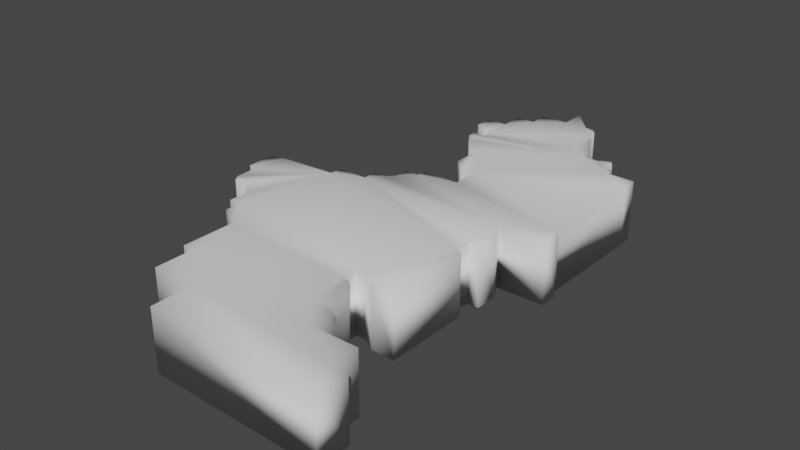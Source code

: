 # Source: District2Filled.blend  (saved by Blender 2.80.75; exported with 4.5.12 LTS)
import bpy
from mathutils import Matrix  # noqa: F401  (used for matrix-valued properties, if any)

bpy.ops.wm.read_factory_settings(use_empty=True)
scene = bpy.context.scene
scene.name = 'Scene'

# ---- collections
col_collection = bpy.data.collections.new('Collection'); scene.collection.children.link(col_collection)

# ---- world
world_world = bpy.data.worlds.new('World'); scene.world = world_world
world_world.use_nodes = True; world_world.node_tree.nodes.clear()
_N = world_world.node_tree.nodes; _L = world_world.node_tree.links
n0 = _N.new('ShaderNodeOutputWorld'); n0.name = 'World Output'; n0.location = (300, 300)
n1 = _N.new('ShaderNodeBackground'); n1.name = 'Background'; n1.location = (10, 300)
n1.inputs[0].default_value = (0.05088, 0.05088, 0.05088, 1.0)
_L.new(n1.outputs[0], n0.inputs[0])
n0.is_active_output = True
world_world.color = (0.05088, 0.05088, 0.05088)
world_world.use_sun_shadow = False
world_world.sun_shadow_jitter_overblur = 0.0

# ---- meshes
me_plane_038 = bpy.data.meshes.new('Plane.038')
me_plane_038.from_pydata([(-0.2777, -0.08884, 0.0), (-0.2628, -0.09414, 0.0), (-0.2628, -0.1297, 0.0), (-0.2554, -0.1403, 0.0), (-0.2384, -0.1403, 0.0), (-0.2082, -0.1604, 0.0), (-0.1886, -0.1943, 0.0), (-0.1892, -0.2203, 0.0), (-0.1499, -0.2431, 0.0), (-0.151, -0.3321, 0.0), (-0.1319, -0.3326, 0.0), (-0.1325, -0.3968, 0.0), (-0.05915, -0.3967, 0.0), (-0.05915, -0.4638, 0.0), (-0.2083, -0.1944, 0.0), (-0.2788, -0.03958, 0.0), (-0.2538, -0.03452, 0.0), (-0.1595, -0.0279, 0.0), (-0.1589, -0.007652, 0.0), (-0.1078, -0.007122, 0.0), (-0.1083, 0.01652, 0.0), (-0.08724, 0.01652, 0.0), (-0.07478, 0.02974, 0.0), (-0.07584, 0.05285, 0.0), (-0.05197, 0.05285, 0.0), (-0.05091, 0.06814, 0.0), (0.01218, 0.06867, 0.0), (0.01165, 0.1154, 0.0), (-0.01328, 0.1154, 0.0), (-0.03479, 0.1346, 0.0), (-0.03585, 0.1899, 0.0), (-0.05402, 0.1899, 0.0), (-0.07507, 0.2177, 0.0), (-0.07401, 0.2306, 0.0), (-0.08518, 0.2322, 0.0), (-0.08518, 0.2473, 0.0), (-0.06466, 0.2478, 0.0), (-0.06519, 0.2644, 0.0), (-0.07431, 0.2655, 0.0), (-0.1018, 0.2805, 0.0), (-0.101, 0.3119, 0.0), (-0.06725, 0.3119, 0.0), (-0.06725, 0.3519, 0.0), (-0.03585, 0.3519, 0.0), (-0.03585, 0.3859, 0.0), (0.00877, 0.3859, 0.0), (0.00974, 0.4287, 0.0), (0.04806, 0.3867, 0.0), (0.06212, 0.3867, 0.0), (0.07122, 0.376, 0.0), (0.07122, 0.3542, 0.0), (0.08084, 0.3505, 0.0), (0.08084, 0.3045, 0.0), (0.1056, 0.3045, 0.0), (0.1056, 0.2787, 0.0), (0.1376, 0.2787, 0.0), (0.1428, 0.2886, 0.0), (0.1556, 0.288, 0.0), (0.1611, 0.2799, 0.0), (0.1611, 0.2628, 0.0), (0.1709, 0.246, 0.0), (0.2186, 0.246, 0.0), (0.2182, 0.02713, 0.0), (0.2266, 0.02215, 0.0), (0.2254, -0.008588, 0.0), (0.1474, -0.008376, 0.0), (0.1612, -0.03509, 0.0), (0.1606, -0.07219, 0.0), (0.1433, -0.07282, 0.0), (0.1364, -0.09911, 0.0), (0.1544, -0.1079, 0.0), (0.1544, -0.2492, 0.0), (0.1162, -0.2486, 0.0), (0.09233, -0.2353, 0.0), (0.07685, -0.2347, 0.0), (0.07749, -0.2591, 0.0), (0.0866, -0.2591, 0.0), (0.0866, -0.3235, 0.0), (0.1201, -0.3248, 0.0), (0.1207, -0.3686, 0.0), (0.2004, -0.3679, 0.0), (0.201, -0.4151, 0.0), (0.2273, -0.4148, 0.0), (0.2278, -0.4705, 0.0), (0.2194, 0.222, 0.0), (0.1707, 0.2624, 0.0), (-0.2628, -0.09414, 0.1), (-0.2777, -0.08884, 0.1), (-0.2628, -0.1297, 0.1), (-0.2554, -0.1403, 0.1), (-0.2384, -0.1403, 0.1), (-0.2082, -0.1604, 0.1), (-0.1892, -0.2203, 0.1), (-0.1886, -0.1943, 0.1), (-0.1499, -0.2431, 0.1), (-0.151, -0.3321, 0.1), (-0.1319, -0.3326, 0.1), (-0.1325, -0.3968, 0.1), (-0.05915, -0.3967, 0.1), (-0.05915, -0.4638, 0.1), (-0.2788, -0.03958, 0.1), (-0.2538, -0.03452, 0.1), (-0.1078, -0.007122, 0.1), (-0.1589, -0.007652, 0.1), (-0.1083, 0.01652, 0.1), (-0.08724, 0.01652, 0.1), (-0.07478, 0.02974, 0.1), (-0.07584, 0.05285, 0.1), (-0.05197, 0.05285, 0.1), (-0.05091, 0.06814, 0.1), (0.01218, 0.06867, 0.1), (0.01165, 0.1154, 0.1), (-0.01328, 0.1154, 0.1), (-0.03479, 0.1346, 0.1), (-0.03585, 0.1899, 0.1), (-0.05402, 0.1899, 0.1), (-0.07507, 0.2177, 0.1), (-0.07401, 0.2306, 0.1), (-0.08518, 0.2322, 0.1), (-0.08518, 0.2473, 0.1), (-0.06466, 0.2478, 0.1), (-0.06519, 0.2644, 0.1), (-0.07431, 0.2655, 0.1), (-0.1018, 0.2805, 0.1), (-0.06725, 0.3119, 0.1), (-0.101, 0.3119, 0.1), (-0.06725, 0.3519, 0.1), (-0.03585, 0.3519, 0.1), (-0.03585, 0.3859, 0.1), (0.00877, 0.3859, 0.1), (0.00974, 0.4287, 0.1), (0.04806, 0.3867, 0.1), (0.06212, 0.3867, 0.1), (0.07122, 0.376, 0.1), (0.07122, 0.3542, 0.1), (0.08084, 0.3505, 0.1), (0.08084, 0.3045, 0.1), (0.1056, 0.3045, 0.1), (0.1056, 0.2787, 0.1), (0.1376, 0.2787, 0.1), (0.1428, 0.2886, 0.1), (0.1556, 0.288, 0.1), (0.1611, 0.2799, 0.1), (0.1611, 0.2628, 0.1), (0.2186, 0.246, 0.1), (0.1709, 0.246, 0.1), (0.2266, 0.02215, 0.1), (0.2182, 0.02713, 0.1), (0.2254, -0.008588, 0.1), (0.1474, -0.008376, 0.1), (0.1612, -0.03509, 0.1), (0.1606, -0.07219, 0.1), (0.1433, -0.07282, 0.1), (0.1364, -0.09911, 0.1), (0.1544, -0.2492, 0.1), (0.1544, -0.1079, 0.1), (0.1162, -0.2486, 0.1), (0.09233, -0.2353, 0.1), (0.07685, -0.2347, 0.1), (0.07749, -0.2591, 0.1), (0.0866, -0.2591, 0.1), (0.0866, -0.3235, 0.1), (0.1201, -0.3248, 0.1), (0.1207, -0.3686, 0.1), (0.2004, -0.3679, 0.1), (0.201, -0.4151, 0.1), (0.2273, -0.4148, 0.1), (0.2278, -0.4705, 0.1), (-0.2083, -0.1944, 0.1), (0.2194, 0.222, 0.1), (0.1707, 0.2624, 0.1), (-0.1595, -0.0279, 0.1)], [(62, 61)], [(46, 47, 45), (48, 49, 47), (44, 45, 43), (51, 52, 50), (53, 54, 52), (56, 57, 55), (57, 58, 55), (42, 43, 41), (40, 41, 39), (39, 41, 38), (37, 38, 41), (85, 60, 59), (60, 61, 84), (31, 32, 30), (34, 35, 33), (35, 36, 33), (29, 30, 28), (25, 26, 24), (23, 24, 22), (20, 21, 19), (18, 19, 17), (15, 16, 0), (0, 16, 1), (16, 17, 1), (1, 17, 2), (2, 17, 3), (3, 17, 4), (4, 17, 5), (14, 5, 6), (7, 6, 8), (9, 8, 10), (11, 10, 12), (12, 83, 13), (82, 83, 81), (83, 12, 81), (80, 81, 79), (81, 12, 79), (78, 79, 77), (76, 77, 75), (72, 73, 71), (70, 71, 73), (69, 70, 73), (73, 74, 69), (67, 68, 66), (65, 66, 68), (63, 64, 62), (64, 65, 62), (27, 28, 30), (41, 43, 37), (49, 50, 47), (47, 50, 45), (45, 50, 43), (37, 43, 50), (50, 52, 37), (37, 52, 36), (52, 54, 36), (58, 59, 55), (36, 54, 33), (32, 33, 54), (32, 54, 30), (30, 54, 27), (59, 60, 55), (55, 60, 54), (54, 60, 27), (60, 84, 27), (62, 27, 84), (27, 62, 26), (62, 65, 26), (26, 65, 24), (24, 65, 22), (21, 22, 65), (21, 65, 19), (65, 68, 19), (68, 69, 19), (19, 69, 17), (69, 74, 17), (5, 17, 6), (17, 74, 6), (6, 74, 8), (74, 75, 8), (8, 75, 10), (75, 77, 10), (10, 77, 12), (79, 12, 77), (130, 129, 131), (132, 131, 133), (128, 127, 129), (135, 134, 136), (137, 136, 138), (140, 139, 141), (141, 139, 142), (126, 124, 127), (125, 123, 124), (123, 122, 124), (121, 124, 122), (170, 143, 145), (145, 169, 144), (115, 114, 116), (118, 117, 119), (119, 117, 120), (113, 112, 114), (109, 108, 110), (107, 106, 108), (104, 102, 105), (103, 171, 102), (100, 87, 101), (87, 86, 101), (101, 86, 171), (86, 88, 171), (88, 89, 171), (89, 90, 171), (90, 91, 171), (168, 93, 91), (92, 94, 93), (95, 96, 94), (97, 98, 96), (98, 99, 167), (166, 165, 167), (167, 165, 98), (164, 163, 165), (165, 163, 98), (162, 161, 163), (160, 159, 161), (156, 154, 157), (155, 157, 154), (153, 157, 155), (157, 153, 158), (151, 150, 152), (149, 152, 150), (146, 147, 148), (148, 147, 149), (111, 114, 112), (124, 121, 127), (133, 131, 134), (131, 129, 134), (129, 127, 134), (121, 134, 127), (134, 121, 136), (121, 120, 136), (136, 120, 138), (142, 139, 143), (120, 117, 138), (116, 138, 117), (116, 114, 138), (114, 111, 138), (143, 139, 145), (139, 138, 145), (138, 111, 145), (145, 111, 169), (147, 169, 111), (111, 110, 147), (147, 110, 149), (110, 108, 149), (108, 106, 149), (105, 149, 106), (105, 102, 149), (149, 102, 152), (152, 102, 153), (102, 171, 153), (153, 171, 158), (91, 93, 171), (171, 93, 158), (93, 94, 158), (158, 94, 159), (94, 96, 159), (159, 96, 161), (96, 98, 161), (163, 161, 98), (67, 151, 152, 68), (41, 40, 125, 124), (10, 11, 97, 96), (68, 152, 153, 69), (41, 124, 126, 42), (11, 12, 98, 97), (70, 155, 154, 71), (42, 126, 127, 43), (13, 99, 98, 12), (71, 154, 156, 72), (43, 127, 128, 44), (0, 87, 100, 15), (72, 156, 157, 73), (44, 128, 129, 45), (15, 100, 101, 16), (73, 157, 158, 74), (45, 129, 130, 46), (19, 18, 103, 102), (75, 74, 158, 159), (46, 130, 131, 47), (19, 102, 104, 20), (75, 159, 160, 76), (47, 131, 132, 48), (20, 104, 105, 21), (76, 160, 161, 77), (48, 132, 133, 49), (21, 105, 106, 22), (77, 161, 162, 78), (49, 133, 134, 50), (22, 106, 107, 23), (78, 162, 163, 79), (50, 134, 135, 51), (23, 107, 108, 24), (79, 163, 164, 80), (51, 135, 136, 52), (24, 108, 109, 25), (80, 164, 165, 81), (52, 136, 137, 53), (25, 109, 110, 26), (81, 165, 166, 82), (53, 137, 138, 54), (27, 26, 110, 111), (82, 166, 167, 83), (55, 54, 138, 139), (27, 111, 112, 28), (6, 93, 168, 14), (55, 139, 140, 56), (28, 112, 113, 29), (84, 61, 144, 169), (56, 140, 141, 57), (29, 113, 114, 30), (60, 85, 170, 145), (57, 141, 142, 58), (30, 114, 115, 31), (1, 86, 87, 0), (69, 153, 155, 70), (58, 142, 143, 59), (31, 115, 116, 32), (2, 88, 86, 1), (85, 59, 143, 170), (61, 60, 145, 144), (32, 116, 117, 33), (3, 89, 88, 2), (40, 39, 123, 125), (33, 117, 118, 34), (4, 90, 89, 3), (62, 84, 169, 147), (62, 147, 146, 63), (34, 118, 119, 35), (5, 91, 90, 4), (16, 101, 171, 17), (63, 146, 148, 64), (35, 119, 120, 36), (6, 7, 92, 93), (83, 167, 99, 13), (64, 148, 149, 65), (36, 120, 121, 37), (7, 8, 94, 92), (14, 168, 91, 5), (65, 149, 150, 66), (38, 37, 121, 122), (8, 9, 95, 94), (18, 17, 171, 103), (66, 150, 151, 67), (39, 38, 122, 123), (9, 10, 96, 95)])
me_plane_038.use_remesh_preserve_volume = False
me_plane_038.use_remesh_preserve_attributes = False
me_plane_038.use_mirror_vertex_groups = False
me_plane_038.update()
me_plane_038.normals_split_custom_set([tuple(v) for v in zip(*[iter([-0.2096, 0.5591, -0.8022, 0.1679, 0.3806, -0.9094, -0.2353, 0.2407, -0.9416, 0.3671, 0.7953, -0.4824, 0.6421, 0.2365, -0.7292, 0.1679, 0.3806, -0.9094, -0.5773, 0.5774, -0.5774, -0.2353, 0.2407, -0.9416, -0.1924, 0.1925, -0.9622, 0.705, 0.4839, -0.5185, 0.1925, 0.1924, -0.9622, 0.2185, 0.15, -0.9642, 0.5773, 0.5774, -0.5774, 0.1231, 0.1231, -0.9847, 0.1925, 0.1924, -0.9622, -0.4276, 0.7465, -0.5098, 0.3264, 0.5808, -0.7457, -0.1675, 0.2773, -0.9461, 0.3264, 0.5808, -0.7457, 0.661, 0.2019, -0.7227, -0.1675, 0.2773, -0.9461, -0.5773, 0.5774, -0.5774, -0.1925, 0.1925, -0.9622, -0.1924, 0.1925, -0.9622, -0.5723, 0.5872, -0.5725, -0.1924, 0.1925, -0.9622, -0.5627, -0.3239, -0.7606, -0.5627, -0.3238, -0.7606, -0.1925, 0.1924, -0.9622, -0.2126, -0.6674, -0.7137, -0.2134, -0.1962, -0.957, -0.2125, -0.6675, -0.7137, -0.1924, 0.1925, -0.9622, 0.5902, 0.5745, -0.5671, 0.1621, 0.1644, -0.973, 0.3127, 0.3002, -0.9012, 0.1621, 0.1644, -0.973, 0.5707, 0.5901, -0.571, 0.5546, 0.007596, -0.8321, -0.3888, -0.7817, -0.4876, -0.5076, -0.1477, -0.8488, -0.1923, -0.196, -0.9616, -0.6298, -0.5465, -0.552, -0.417, 0.4064, -0.813, -0.2672, -0.2134, -0.9397, -0.417, 0.4064, -0.813, -0.2418, 0.2282, -0.9431, -0.2672, -0.2134, -0.9397, -0.7978, -0.3662, -0.4789, -0.1923, -0.196, -0.9616, -0.2435, -0.6378, -0.7307, -0.5663, 0.6019, -0.563, -0.2377, 0.233, -0.943, -0.2342, 0.251, -0.9392, -0.5857, 0.5596, -0.5864, -0.2342, 0.251, -0.9392, -0.4905, 0.1818, -0.8523, -0.5815, 0.5687, -0.5817, -0.2069, 0.4793, -0.8529, -0.1639, 0.1586, -0.9736, -0.5757, 0.5862, -0.57, -0.1639, 0.1586, -0.9736, -0.1058, 0.1015, -0.9892, -0.6543, 0.5229, -0.5463, -0.0744, 0.5489, -0.8326, -0.5156, -0.3723, -0.7717, -0.5156, -0.3723, -0.7717, -0.07442, 0.5489, -0.8326, -0.3911, -0.2757, -0.8781, -0.07446, 0.5489, -0.8326, -0.1058, 0.1015, -0.9892, -0.3911, -0.2756, -0.8781, -0.3911, -0.2757, -0.8781, -0.1058, 0.1015, -0.9892, -0.6582, -0.2075, -0.7236, -0.6583, -0.2075, -0.7236, -0.1058, 0.1015, -0.9892, -0.3065, -0.5886, -0.7481, -0.3065, -0.5886, -0.7481, -0.1058, 0.1015, -0.9892, -0.2003, -0.6618, -0.7224, -0.2004, -0.6618, -0.7224, -0.1058, 0.1015, -0.9892, -0.4469, -0.2383, -0.8623, -0.577, -0.5766, -0.5784, -0.4469, -0.2383, -0.8623, -0.1921, -0.1887, -0.9631, -0.754, -0.4238, -0.5019, -0.1921, -0.1887, -0.9631, -0.284, -0.1612, -0.9452, -0.5903, -0.5672, -0.5743, -0.284, -0.1612, -0.9452, -0.1976, -0.1907, -0.9616, -0.5787, -0.5742, -0.5791, -0.1977, -0.1906, -0.9616, -0.1621, -0.1622, -0.9733, -0.1621, -0.1622, -0.9733, 0.2952, -0.2998, -0.9072, -0.5864, -0.5727, -0.5729, 0.5719, 0.5825, -0.5777, 0.2953, -0.2997, -0.9072, 0.2332, 0.2388, -0.9426, 0.2953, -0.2998, -0.9072, -0.1621, -0.1622, -0.9733, 0.2332, 0.2388, -0.9426, 0.5716, 0.5841, -0.5763, 0.2333, 0.2388, -0.9426, 0.2337, 0.239, -0.9425, 0.2333, 0.2388, -0.9426, -0.1621, -0.1622, -0.9733, 0.2337, 0.239, -0.9425, 0.589, 0.5753, -0.5675, 0.2337, 0.239, -0.9425, 0.1994, 0.192, -0.9609, 0.5774, 0.5773, -0.5774, 0.1995, 0.192, -0.9609, 0.2353, 0.2415, -0.9414, -0.2301, -0.8586, -0.4582, -0.1184, -0.4211, -0.8992, 0.4026, -0.4094, -0.8188, 0.5486, 0.3426, -0.7626, 0.4026, -0.4093, -0.8188, -0.1184, -0.4211, -0.8992, 0.2686, 0.1232, -0.9553, 0.5486, 0.3427, -0.7626, -0.1184, -0.4211, -0.8992, -0.1184, -0.4211, -0.8992, 0.185, -0.1877, -0.9647, 0.2686, 0.1233, -0.9553, 0.588, -0.5766, -0.5672, 0.233, -0.2906, -0.928, 0.6779, 0.1584, -0.7179, 0.1098, -0.06714, -0.9917, 0.6779, 0.1584, -0.7179, 0.233, -0.2906, -0.928, 0.7589, 0.413, -0.5036, 0.4042, -0.4224, -0.8113, 0.2849, 0.1616, -0.9448, 0.4042, -0.4224, -0.8113, 0.1098, -0.06714, -0.9917, 0.2849, 0.1616, -0.9448, -0.1622, -0.164, -0.973, -0.2435, -0.6378, -0.7307, -0.1923, -0.196, -0.9616, -0.1924, 0.1925, -0.9622, -0.1924, 0.1925, -0.9622, -0.2134, -0.1963, -0.957, 0.6421, 0.2366, -0.7292, 0.2185, 0.1499, -0.9642, 0.1678, 0.3806, -0.9094, 0.1679, 0.3806, -0.9094, 0.2185, 0.1499, -0.9642, -0.2354, 0.2407, -0.9416, -0.2354, 0.2407, -0.9416, 0.2185, 0.1499, -0.9642, -0.1925, 0.1924, -0.9622, -0.2134, -0.1962, -0.957, -0.1925, 0.1925, -0.9622, 0.2185, 0.1499, -0.9642, 0.2185, 0.15, -0.9642, 0.1924, 0.1925, -0.9622, -0.2134, -0.1962, -0.957, -0.2134, -0.1962, -0.957, 0.1924, 0.1925, -0.9622, -0.2417, 0.2282, -0.9431, 0.1925, 0.1925, -0.9622, 0.1231, 0.1231, -0.9847, -0.2418, 0.2282, -0.9431, 0.661, 0.2019, -0.7227, 0.3127, 0.3001, -0.9012, -0.1675, 0.2773, -0.9461, -0.2418, 0.2282, -0.9431, 0.1231, 0.1231, -0.9847, -0.2673, -0.2134, -0.9397, -0.5076, -0.1476, -0.8488, -0.2673, -0.2134, -0.9397, 0.1231, 0.1231, -0.9847, -0.5076, -0.1476, -0.8488, 0.1231, 0.1231, -0.9847, -0.1923, -0.196, -0.9616, -0.1923, -0.196, -0.9616, 0.1231, 0.1231, -0.9847, -0.1622, -0.164, -0.973, 0.3127, 0.3001, -0.9012, 0.1621, 0.1644, -0.973, -0.1674, 0.2773, -0.9461, -0.1675, 0.2773, -0.9461, 0.1621, 0.1644, -0.973, 0.1231, 0.1231, -0.9847, 0.1231, 0.1231, -0.9847, 0.1621, 0.1644, -0.973, -0.1622, -0.164, -0.973, 0.1621, 0.1644, -0.973, 0.5546, 0.007572, -0.8321, -0.1622, -0.164, -0.973, 0.2849, 0.1616, -0.9448, -0.1622, -0.164, -0.973, 0.5546, 0.007513, -0.8321, -0.1622, -0.164, -0.973, 0.2849, 0.1616, -0.9448, -0.2377, 0.233, -0.943, 0.2849, 0.1616, -0.9448, 0.1098, -0.06714, -0.9917, -0.2377, 0.233, -0.943, -0.2377, 0.233, -0.943, 0.1099, -0.06713, -0.9917, -0.2343, 0.251, -0.9392, -0.2342, 0.251, -0.9392, 0.1098, -0.06714, -0.9917, -0.4905, 0.1818, -0.8523, -0.2069, 0.4793, -0.8529, -0.4905, 0.1818, -0.8523, 0.1098, -0.06713, -0.9917, -0.2069, 0.4793, -0.8529, 0.1098, -0.06713, -0.9917, -0.1639, 0.1586, -0.9736, 0.1098, -0.06715, -0.9917, 0.2329, -0.2907, -0.928, -0.1639, 0.1586, -0.9736, 0.233, -0.2906, -0.928, 0.2686, 0.1233, -0.9553, -0.1639, 0.1586, -0.9736, -0.1639, 0.1586, -0.9736, 0.2686, 0.1232, -0.9553, -0.1058, 0.1015, -0.9892, 0.2686, 0.1232, -0.9553, 0.185, -0.1877, -0.9647, -0.1058, 0.1015, -0.9892, -0.4469, -0.2383, -0.8623, -0.1058, 0.1015, -0.9892, -0.1921, -0.1887, -0.9631, -0.1058, 0.1015, -0.9892, 0.185, -0.1877, -0.9647, -0.1921, -0.1887, -0.9631, -0.1921, -0.1887, -0.9631, 0.1849, -0.1877, -0.9647, -0.284, -0.1612, -0.9452, 0.185, -0.1877, -0.9647, 0.2353, 0.2415, -0.9414, -0.284, -0.1612, -0.9452, -0.284, -0.1612, -0.9452, 0.2353, 0.2415, -0.9414, -0.1977, -0.1906, -0.9616, 0.2353, 0.2415, -0.9414, 0.1995, 0.192, -0.9609, -0.1976, -0.1907, -0.9616, -0.1976, -0.1907, -0.9616, 0.1995, 0.192, -0.9609, -0.1621, -0.1622, -0.9733, 0.2337, 0.239, -0.9425, -0.1621, -0.1622, -0.9733, 0.1994, 0.192, -0.9609, -0.2097, 0.5591, 0.8022, -0.2354, 0.2407, 0.9416, 0.1679, 0.3806, 0.9094, 0.367, 0.7954, 0.4824, 0.1679, 0.3806, 0.9094, 0.6421, 0.2365, 0.7292, -0.5774, 0.5773, 0.5774, -0.1924, 0.1925, 0.9622, -0.2354, 0.2407, 0.9416, 0.705, 0.4838, 0.5185, 0.2185, 0.15, 0.9642, 0.1925, 0.1924, 0.9622, 0.5773, 0.5774, 0.5774, 0.1925, 0.1925, 0.9622, 0.1231, 0.1231, 0.9847, -0.4277, 0.7464, 0.5098, -0.1675, 0.2773, 0.9461, 0.3264, 0.5808, 0.7457, 0.3264, 0.5808, 0.7457, -0.1675, 0.2773, 0.9461, 0.661, 0.2019, 0.7227, -0.5774, 0.5773, 0.5774, -0.1924, 0.1925, 0.9622, -0.1925, 0.1924, 0.9622, -0.5724, 0.5871, 0.5725, -0.5627, -0.3239, 0.7606, -0.1924, 0.1925, 0.9622, -0.5627, -0.3238, 0.7606, -0.2126, -0.6674, 0.7137, -0.1925, 0.1924, 0.9622, -0.2134, -0.1963, 0.957, -0.1924, 0.1925, 0.9622, -0.2125, -0.6675, 0.7137, 0.5902, 0.5746, 0.5671, 0.3127, 0.3002, 0.9012, 0.1621, 0.1644, 0.973, 0.1621, 0.1644, 0.973, 0.5546, 0.007581, 0.8321, 0.5707, 0.5902, 0.571, -0.3887, -0.7818, 0.4876, -0.1923, -0.196, 0.9616, -0.5076, -0.1477, 0.8488, -0.6298, -0.5465, 0.552, -0.2672, -0.2134, 0.9397, -0.417, 0.4064, 0.813, -0.417, 0.4064, 0.813, -0.2672, -0.2134, 0.9397, -0.2418, 0.2282, 0.9431, -0.7978, -0.3663, 0.4789, -0.2435, -0.6378, 0.7307, -0.1923, -0.196, 0.9616, -0.5664, 0.6019, 0.563, -0.2342, 0.251, 0.9392, -0.2377, 0.2331, 0.943, -0.5858, 0.5595, 0.5864, -0.4905, 0.1818, 0.8523, -0.2342, 0.251, 0.9392, -0.5816, 0.5686, 0.5817, -0.1639, 0.1586, 0.9736, -0.2069, 0.4793, 0.8529, -0.5757, 0.5862, 0.57, -0.1058, 0.1015, 0.9892, -0.1639, 0.1586, 0.9736, -0.6544, 0.5229, 0.5463, -0.5156, -0.3723, 0.7717, -0.0744, 0.5489, 0.8326, -0.5156, -0.3723, 0.7717, -0.3911, -0.2757, 0.8781, -0.07439, 0.5489, 0.8326, -0.07446, 0.5489, 0.8326, -0.3911, -0.2756, 0.8781, -0.1058, 0.1015, 0.9892, -0.3911, -0.2757, 0.8781, -0.6582, -0.2076, 0.7236, -0.1058, 0.1015, 0.9892, -0.6583, -0.2075, 0.7236, -0.3065, -0.5886, 0.7481, -0.1058, 0.1015, 0.9892, -0.3065, -0.5886, 0.7481, -0.2003, -0.6618, 0.7224, -0.1058, 0.1015, 0.9892, -0.2004, -0.6618, 0.7224, -0.4469, -0.2383, 0.8623, -0.1058, 0.1015, 0.9892, -0.5769, -0.5767, 0.5784, -0.1921, -0.1887, 0.9631, -0.4469, -0.2383, 0.8623, -0.754, -0.4237, 0.5019, -0.284, -0.1612, 0.9452, -0.1921, -0.1887, 0.9631, -0.5902, -0.5673, 0.5743, -0.1976, -0.1907, 0.9616, -0.284, -0.1612, 0.9452, -0.5786, -0.5743, 0.5791, -0.1621, -0.1622, 0.9733, -0.1977, -0.1906, 0.9616, -0.1621, -0.1622, 0.9733, -0.5863, -0.5727, 0.5729, 0.2952, -0.2998, 0.9072, 0.5718, 0.5826, 0.5777, 0.2333, 0.2388, 0.9426, 0.2953, -0.2997, 0.9072, 0.2953, -0.2998, 0.9072, 0.2332, 0.2388, 0.9426, -0.1621, -0.1622, 0.9733, 0.5716, 0.5841, 0.5763, 0.2337, 0.239, 0.9425, 0.2333, 0.2388, 0.9426, 0.2333, 0.2388, 0.9426, 0.2337, 0.239, 0.9425, -0.1621, -0.1622, 0.9733, 0.5889, 0.5754, 0.5675, 0.1994, 0.192, 0.9609, 0.2337, 0.239, 0.9425, 0.5773, 0.5774, 0.5774, 0.2353, 0.2415, 0.9414, 0.1995, 0.192, 0.9609, -0.2302, -0.8586, 0.4582, 0.4026, -0.4094, 0.8188, -0.1184, -0.4211, 0.8992, 0.5486, 0.3426, 0.7626, -0.1184, -0.4211, 0.8992, 0.4026, -0.4093, 0.8188, 0.2686, 0.1232, 0.9553, -0.1184, -0.4211, 0.8992, 0.5486, 0.3427, 0.7626, -0.1184, -0.4211, 0.8992, 0.2686, 0.1233, 0.9553, 0.185, -0.1877, 0.9647, 0.5881, -0.5766, 0.5672, 0.6779, 0.1584, 0.7179, 0.233, -0.2907, 0.928, 0.1098, -0.06713, 0.9917, 0.233, -0.2907, 0.928, 0.6779, 0.1584, 0.7179, 0.7588, 0.4131, 0.5036, 0.2849, 0.1616, 0.9448, 0.4042, -0.4224, 0.8113, 0.4042, -0.4224, 0.8113, 0.2849, 0.1616, 0.9448, 0.1098, -0.06714, 0.9917, -0.1622, -0.164, 0.973, -0.1923, -0.196, 0.9616, -0.2434, -0.6378, 0.7307, -0.1924, 0.1925, 0.9622, -0.2134, -0.1962, 0.957, -0.1924, 0.1925, 0.9622, 0.6421, 0.2366, 0.7292, 0.1678, 0.3806, 0.9094, 0.2185, 0.1499, 0.9642, 0.1679, 0.3806, 0.9094, -0.2354, 0.2407, 0.9416, 0.2185, 0.1499, 0.9642, -0.2354, 0.2407, 0.9416, -0.1925, 0.1924, 0.9622, 0.2185, 0.1499, 0.9642, -0.2134, -0.1962, 0.957, 0.2185, 0.1499, 0.9642, -0.1925, 0.1924, 0.9622, 0.2185, 0.1499, 0.9642, -0.2134, -0.1962, 0.957, 0.1924, 0.1925, 0.9622, -0.2134, -0.1962, 0.957, -0.2417, 0.2282, 0.9431, 0.1924, 0.1925, 0.9622, 0.1924, 0.1925, 0.9622, -0.2417, 0.2282, 0.9431, 0.1231, 0.1231, 0.9847, 0.661, 0.2019, 0.7227, -0.1675, 0.2773, 0.9461, 0.3127, 0.3001, 0.9012, -0.2418, 0.2282, 0.9431, -0.2672, -0.2134, 0.9397, 0.1231, 0.1231, 0.9847, -0.5076, -0.1476, 0.8488, 0.1231, 0.1231, 0.9847, -0.2673, -0.2134, 0.9397, -0.5076, -0.1476, 0.8488, -0.1923, -0.196, 0.9616, 0.1231, 0.1231, 0.9847, -0.1923, -0.196, 0.9616, -0.1622, -0.164, 0.973, 0.1231, 0.1231, 0.9847, 0.3127, 0.3001, 0.9012, -0.1674, 0.2773, 0.9461, 0.1621, 0.1644, 0.973, -0.1675, 0.2773, 0.9461, 0.1231, 0.1231, 0.9847, 0.1621, 0.1644, 0.973, 0.1231, 0.1231, 0.9847, -0.1622, -0.164, 0.973, 0.1621, 0.1644, 0.973, 0.1621, 0.1644, 0.973, -0.1622, -0.164, 0.973, 0.5546, 0.007582, 0.8321, 0.2849, 0.1616, 0.9448, 0.5546, 0.007496, 0.8321, -0.1622, -0.164, 0.973, -0.1622, -0.164, 0.973, -0.2377, 0.233, 0.943, 0.2849, 0.1616, 0.9448, 0.2849, 0.1616, 0.9448, -0.2377, 0.233, 0.943, 0.1098, -0.06714, 0.9917, -0.2377, 0.233, 0.943, -0.2343, 0.251, 0.9392, 0.1098, -0.06713, 0.9917, -0.2342, 0.251, 0.9392, -0.4905, 0.1818, 0.8523, 0.1098, -0.06714, 0.9917, -0.2069, 0.4793, 0.8529, 0.1098, -0.06714, 0.9917, -0.4905, 0.1818, 0.8523, -0.2069, 0.4793, 0.8529, -0.1639, 0.1586, 0.9736, 0.1098, -0.06714, 0.9917, 0.1098, -0.06714, 0.9917, -0.1639, 0.1586, 0.9736, 0.2329, -0.2907, 0.928, 0.233, -0.2906, 0.928, -0.1639, 0.1586, 0.9736, 0.2686, 0.1233, 0.9553, -0.1639, 0.1586, 0.9736, -0.1058, 0.1015, 0.9892, 0.2687, 0.1232, 0.9553, 0.2686, 0.1232, 0.9553, -0.1058, 0.1015, 0.9892, 0.185, -0.1877, 0.9647, -0.4469, -0.2382, 0.8623, -0.1921, -0.1887, 0.9631, -0.1058, 0.1015, 0.9892, -0.1058, 0.1015, 0.9892, -0.1921, -0.1887, 0.9631, 0.185, -0.1877, 0.9647, -0.1921, -0.1887, 0.9631, -0.284, -0.1612, 0.9452, 0.1849, -0.1878, 0.9647, 0.185, -0.1877, 0.9647, -0.284, -0.1612, 0.9452, 0.2353, 0.2415, 0.9414, -0.284, -0.1612, 0.9452, -0.1977, -0.1906, 0.9616, 0.2353, 0.2415, 0.9414, 0.2353, 0.2415, 0.9414, -0.1976, -0.1906, 0.9616, 0.1995, 0.192, 0.9609, -0.1976, -0.1907, 0.9616, -0.1621, -0.1622, 0.9733, 0.1995, 0.192, 0.9609, 0.2337, 0.239, 0.9425, 0.1995, 0.192, 0.9609, -0.1621, -0.1622, 0.9733, 0.588, -0.5766, -0.5673, 0.588, -0.5766, 0.5673, 0.2329, -0.2907, 0.928, 0.2329, -0.2907, -0.928, -0.1924, 0.1925, -0.9623, -0.5723, 0.5871, -0.5725, -0.5723, 0.5871, 0.5725, -0.1924, 0.1925, 0.9623, -0.1977, -0.1906, -0.9616, -0.5787, -0.5742, -0.5791, -0.5787, -0.5742, 0.5791, -0.1977, -0.1906, 0.9616, 0.233, -0.2907, -0.928, 0.233, -0.2907, 0.928, 0.2687, 0.1232, 0.9553, 0.2687, 0.1232, -0.9553, -0.1925, 0.1924, -0.9623, -0.1925, 0.1924, 0.9623, -0.5774, 0.5774, 0.5773, -0.5774, 0.5773, -0.5774, -0.5787, -0.5743, -0.5791, -0.1621, -0.1622, -0.9733, -0.1621, -0.1622, 0.9733, -0.5787, -0.5743, 0.5791, 0.5486, 0.3427, -0.7626, 0.5486, 0.3427, 0.7626, 0.4026, -0.4093, 0.8188, 0.4026, -0.4093, -0.8188, -0.5774, 0.5774, -0.5773, -0.5773, 0.5774, 0.5774, -0.1924, 0.1925, 0.9623, -0.1924, 0.1925, -0.9623, -0.5864, -0.5728, -0.5728, -0.5864, -0.5728, 0.5728, -0.1621, -0.1622, 0.9733, -0.1621, -0.1622, -0.9733, 0.4026, -0.4093, -0.8188, 0.4026, -0.4093, 0.8188, -0.2301, -0.8586, 0.4582, -0.2301, -0.8586, -0.4582, -0.1925, 0.1924, -0.9623, -0.1925, 0.1924, 0.9623, -0.5774, 0.5774, 0.5773, -0.5774, 0.5773, -0.5774, -0.5156, -0.3723, -0.7717, -0.5156, -0.3723, 0.7717, -0.6543, 0.5229, 0.5463, -0.6543, 0.5229, -0.5463, -0.2301, -0.8586, -0.4582, -0.2301, -0.8586, 0.4582, -0.1184, -0.4212, 0.8992, -0.1184, -0.4212, -0.8992, -0.5774, 0.5774, -0.5773, -0.5773, 0.5774, 0.5774, -0.2354, 0.2408, 0.9416, -0.2354, 0.2408, -0.9416, -0.6543, 0.5229, -0.5463, -0.6543, 0.5229, 0.5463, -0.07444, 0.5489, 0.8326, -0.07444, 0.5489, -0.8326, -0.1185, -0.4212, -0.8992, -0.1185, -0.4212, 0.8992, 0.1849, -0.1877, 0.9647, 0.1849, -0.1877, -0.9647, -0.2354, 0.2408, -0.9416, -0.2354, 0.2408, 0.9416, -0.2096, 0.5591, 0.8022, -0.2096, 0.5591, -0.8022, -0.1639, 0.1586, -0.9736, -0.5757, 0.5862, -0.57, -0.5757, 0.5862, 0.57, -0.1639, 0.1586, 0.9736, 0.2353, 0.2416, -0.9414, 0.1849, -0.1877, -0.9647, 0.1849, -0.1877, 0.9647, 0.2353, 0.2416, 0.9414, -0.2096, 0.5591, -0.8022, -0.2096, 0.5591, 0.8022, 0.1679, 0.3807, 0.9094, 0.1679, 0.3807, -0.9094, -0.1639, 0.1586, -0.9736, -0.1639, 0.1586, 0.9736, -0.5816, 0.5687, 0.5817, -0.5816, 0.5687, -0.5817, 0.2353, 0.2415, -0.9414, 0.2353, 0.2415, 0.9414, 0.5773, 0.5774, 0.5774, 0.5773, 0.5774, -0.5774, 0.1679, 0.3807, -0.9094, 0.1679, 0.3807, 0.9094, 0.367, 0.7954, 0.4824, 0.367, 0.7954, -0.4824, -0.5816, 0.5687, -0.5817, -0.5816, 0.5687, 0.5817, -0.207, 0.4793, 0.8529, -0.207, 0.4793, -0.8529, 0.5774, 0.5773, -0.5774, 0.5774, 0.5773, 0.5774, 0.1995, 0.192, 0.9609, 0.1995, 0.192, -0.9609, 0.3671, 0.7953, -0.4824, 0.3671, 0.7953, 0.4824, 0.6421, 0.2365, 0.7292, 0.6421, 0.2365, -0.7292, -0.2069, 0.4793, -0.8529, -0.2069, 0.4793, 0.8529, -0.4905, 0.1818, 0.8522, -0.4905, 0.1818, -0.8522, 0.1994, 0.192, -0.9609, 0.1994, 0.192, 0.9609, 0.589, 0.5754, 0.5675, 0.589, 0.5754, -0.5675, 0.642, 0.2366, -0.7292, 0.642, 0.2366, 0.7292, 0.2185, 0.1499, 0.9643, 0.2185, 0.1499, -0.9643, -0.4905, 0.1818, -0.8522, -0.4905, 0.1818, 0.8522, -0.5858, 0.5595, 0.5864, -0.5858, 0.5595, -0.5864, 0.589, 0.5754, -0.5675, 0.589, 0.5754, 0.5675, 0.2337, 0.239, 0.9425, 0.2337, 0.239, -0.9425, 0.2184, 0.15, -0.9643, 0.2184, 0.15, 0.9643, 0.705, 0.4838, 0.5185, 0.705, 0.4838, -0.5185, -0.5858, 0.5595, -0.5864, -0.5858, 0.5595, 0.5864, -0.2342, 0.251, 0.9392, -0.2342, 0.251, -0.9392, 0.2337, 0.239, -0.9425, 0.2337, 0.239, 0.9425, 0.5716, 0.584, 0.5763, 0.5716, 0.584, -0.5763, 0.705, 0.4838, -0.5185, 0.705, 0.4838, 0.5185, 0.1925, 0.1924, 0.9623, 0.1925, 0.1924, -0.9623, -0.2342, 0.251, -0.9392, -0.2342, 0.251, 0.9392, -0.5663, 0.6019, 0.563, -0.5663, 0.6019, -0.563, 0.5716, 0.584, -0.5763, 0.5716, 0.584, 0.5763, 0.2333, 0.2388, 0.9426, 0.2333, 0.2388, -0.9426, 0.1924, 0.1925, -0.9623, 0.1924, 0.1925, 0.9623, 0.5773, 0.5774, 0.5774, 0.5773, 0.5774, -0.5774, -0.5664, 0.6019, -0.563, -0.5664, 0.6019, 0.563, -0.2377, 0.233, 0.943, -0.2377, 0.233, -0.943, 0.2332, 0.2388, -0.9426, 0.2332, 0.2388, 0.9426, 0.5718, 0.5825, 0.5777, 0.5718, 0.5825, -0.5777, 0.5774, 0.5774, -0.5773, 0.5774, 0.5773, 0.5774, 0.1231, 0.123, 0.9847, 0.1231, 0.123, -0.9847, -0.1622, -0.164, -0.973, -0.2377, 0.233, -0.943, -0.2377, 0.233, 0.943, -0.1622, -0.164, 0.973, 0.5718, 0.5825, -0.5777, 0.5718, 0.5825, 0.5777, 0.2953, -0.2998, 0.9072, 0.2953, -0.2998, -0.9072, -0.1675, 0.2773, -0.9461, 0.123, 0.1231, -0.9847, 0.123, 0.1231, 0.9847, -0.1675, 0.2773, 0.9461, -0.1622, -0.164, -0.973, -0.1622, -0.164, 0.973, -0.2434, -0.6378, 0.7307, -0.2434, -0.6378, -0.7307, -0.1921, -0.1887, -0.9631, -0.1921, -0.1887, 0.9631, -0.5769, -0.5767, 0.5785, -0.5769, -0.5767, -0.5785, -0.1675, 0.2773, -0.9461, -0.1675, 0.2773, 0.9461, -0.4277, 0.7464, 0.5098, -0.4277, 0.7464, -0.5098, -0.2435, -0.6378, -0.7307, -0.2435, -0.6378, 0.7307, -0.7978, -0.3663, 0.4789, -0.7978, -0.3663, -0.4789, 0.5546, 0.007496, -0.8321, 0.5707, 0.5902, -0.571, 0.5707, 0.5902, 0.571, 0.5546, 0.007496, 0.8321, -0.4276, 0.7465, -0.5098, -0.4276, 0.7465, 0.5098, 0.3264, 0.5808, 0.7457, 0.3264, 0.5808, -0.7457, -0.7978, -0.3662, -0.4789, -0.7978, -0.3662, 0.4789, -0.1923, -0.196, 0.9616, -0.1923, -0.196, -0.9616, 0.1621, 0.1645, -0.973, 0.5902, 0.5745, -0.5671, 0.5902, 0.5745, 0.5671, 0.1621, 0.1645, 0.973, 0.3264, 0.5808, -0.7457, 0.3264, 0.5808, 0.7457, 0.661, 0.2019, 0.7227, 0.661, 0.2019, -0.7227, -0.1923, -0.196, -0.9616, -0.1923, -0.196, 0.9616, -0.3888, -0.7818, 0.4875, -0.3888, -0.7818, -0.4875, -0.3912, -0.2756, -0.8781, -0.3912, -0.2756, 0.8781, -0.5156, -0.3723, 0.7717, -0.5156, -0.3723, -0.7717, 0.2686, 0.1233, -0.9553, 0.2686, 0.1233, 0.9553, 0.5487, 0.3427, 0.7626, 0.5487, 0.3427, -0.7626, 0.661, 0.2019, -0.7227, 0.661, 0.2019, 0.7227, 0.3127, 0.3001, 0.9012, 0.3127, 0.3001, -0.9012, -0.3887, -0.7818, -0.4875, -0.3887, -0.7818, 0.4875, -0.5076, -0.1476, 0.8488, -0.5076, -0.1476, -0.8488, -0.6583, -0.2075, -0.7236, -0.6583, -0.2075, 0.7236, -0.3911, -0.2757, 0.8781, -0.3911, -0.2757, -0.8781, 0.5902, 0.5746, -0.5671, 0.3127, 0.3001, -0.9012, 0.3127, 0.3001, 0.9012, 0.5902, 0.5746, 0.5671, 0.5707, 0.5902, -0.571, 0.1622, 0.1644, -0.973, 0.1622, 0.1644, 0.973, 0.5707, 0.5902, 0.571, -0.5076, -0.1477, -0.8488, -0.5076, -0.1477, 0.8488, -0.2673, -0.2134, 0.9397, -0.2673, -0.2134, -0.9397, -0.3064, -0.5886, -0.7481, -0.3064, -0.5886, 0.7481, -0.6583, -0.2075, 0.7236, -0.6583, -0.2075, -0.7236, -0.5723, 0.5871, -0.5725, -0.5627, -0.3238, -0.7606, -0.5627, -0.3238, 0.7606, -0.5723, 0.5871, 0.5725, -0.2672, -0.2134, -0.9397, -0.2672, -0.2134, 0.9397, -0.6298, -0.5465, 0.552, -0.6298, -0.5465, -0.552, -0.2004, -0.6618, -0.7224, -0.2004, -0.6618, 0.7224, -0.3065, -0.5886, 0.7481, -0.3065, -0.5886, -0.7481, 0.2849, 0.1616, -0.9448, 0.5546, 0.007601, -0.8321, 0.5546, 0.007601, 0.8321, 0.2849, 0.1616, 0.9448, 0.2849, 0.1616, -0.9448, 0.2849, 0.1616, 0.9448, 0.7588, 0.413, 0.5036, 0.7588, 0.413, -0.5036, -0.6298, -0.5465, -0.552, -0.6298, -0.5465, 0.552, -0.417, 0.4063, 0.813, -0.417, 0.4063, -0.813, -0.4469, -0.2383, -0.8623, -0.4469, -0.2383, 0.8623, -0.2004, -0.6618, 0.7224, -0.2004, -0.6618, -0.7224, -0.07442, 0.5489, -0.8326, -0.07442, 0.5489, 0.8326, -0.1058, 0.1015, 0.9892, -0.1058, 0.1015, -0.9892, 0.7588, 0.413, -0.5036, 0.7588, 0.413, 0.5036, 0.4042, -0.4224, 0.8113, 0.4042, -0.4224, -0.8113, -0.417, 0.4064, -0.813, -0.417, 0.4064, 0.813, -0.2417, 0.2282, 0.9431, -0.2417, 0.2282, -0.9431, -0.1921, -0.1887, -0.9631, -0.754, -0.4237, -0.5019, -0.754, -0.4237, 0.5019, -0.1921, -0.1887, 0.9631, 0.2953, -0.2998, -0.9072, 0.2953, -0.2998, 0.9072, -0.5864, -0.5727, 0.5728, -0.5864, -0.5727, -0.5728, 0.4042, -0.4224, -0.8113, 0.4042, -0.4224, 0.8113, 0.1098, -0.06712, 0.9917, 0.1098, -0.06712, -0.9917, -0.2417, 0.2282, -0.9431, -0.2417, 0.2282, 0.9431, -0.2134, -0.1963, 0.957, -0.2134, -0.1963, -0.957, -0.754, -0.4238, -0.5019, -0.284, -0.1612, -0.9452, -0.284, -0.1612, 0.9452, -0.754, -0.4238, 0.5019, -0.5769, -0.5766, -0.5785, -0.5769, -0.5766, 0.5785, -0.4469, -0.2383, 0.8623, -0.4469, -0.2383, -0.8623, 0.1098, -0.06715, -0.9917, 0.1098, -0.06715, 0.9917, 0.6779, 0.1584, 0.7179, 0.6779, 0.1584, -0.7179, -0.2125, -0.6675, -0.7137, -0.2135, -0.1962, -0.957, -0.2135, -0.1962, 0.957, -0.2125, -0.6675, 0.7137, -0.284, -0.1612, -0.9452, -0.5902, -0.5673, -0.5743, -0.5902, -0.5673, 0.5743, -0.284, -0.1612, 0.9452, -0.5757, 0.5862, -0.57, -0.1058, 0.1014, -0.9892, -0.1058, 0.1014, 0.9892, -0.5757, 0.5862, 0.57, 0.6779, 0.1584, -0.7179, 0.6779, 0.1584, 0.7179, 0.588, -0.5765, 0.5673, 0.588, -0.5765, -0.5673, -0.5627, -0.3239, -0.7606, -0.2126, -0.6674, -0.7137, -0.2126, -0.6674, 0.7137, -0.5627, -0.3239, 0.7606, -0.5902, -0.5673, -0.5743, -0.1976, -0.1907, -0.9616, -0.1976, -0.1907, 0.9616, -0.5902, -0.5673, 0.5743])] * 3)])

# ---- objects
ob_albertadistrictoutline = bpy.data.objects.new('AlbertaDistrictOutline', me_plane_038)

# ---- transforms, parenting, visibility, modifiers, constraints
ob_albertadistrictoutline.location = (0.0, 0.0, 0.0)
ob_albertadistrictoutline.lineart.crease_threshold = 0.0

# ---- collection membership
col_collection.objects.link(ob_albertadistrictoutline)

# ---- scene / render settings (as saved in the file)
scene.frame_start = 1; scene.frame_end = 250; scene.frame_set(1)
scene.render.engine = 'BLENDER_EEVEE_NEXT'
scene.cycles.use_denoising = False
scene.cycles.samples = 128
scene.cycles.sampling_pattern = 'TABULATED_SOBOL'
scene.cycles.use_adaptive_sampling = False
scene.cycles.use_light_tree = False
scene.view_settings.view_transform = 'Filmic'
bpy.context.view_layer.update()

# ---- added for rendering (the .blend has no active camera and no usable light): camera, sun
cam_auto = bpy.data.cameras.new('AutoCamera')
cam_auto.lens = 50.0
cam_auto.sensor_width = 36.0
cam_auto.clip_end = 1000.0
ob_auto_camera = bpy.data.objects.new('AutoCamera', cam_auto)
scene.collection.objects.link(ob_auto_camera)
ob_auto_camera.location = (0.933874, -1.1722, 0.817503)
ob_auto_camera.rotation_euler = (1.09748, -7.21219e-08, 0.694738)
scene.camera = ob_auto_camera
light_auto_sun = bpy.data.lights.new('AutoSun', 'SUN')
light_auto_sun.energy = 3.0
light_auto_sun.angle = 0.0523599
ob_auto_sun = bpy.data.objects.new('AutoSun', light_auto_sun)
scene.collection.objects.link(ob_auto_sun)
ob_auto_sun.rotation_euler = (0.872665, 0.174533, 0.523599)
bpy.context.view_layer.update()
